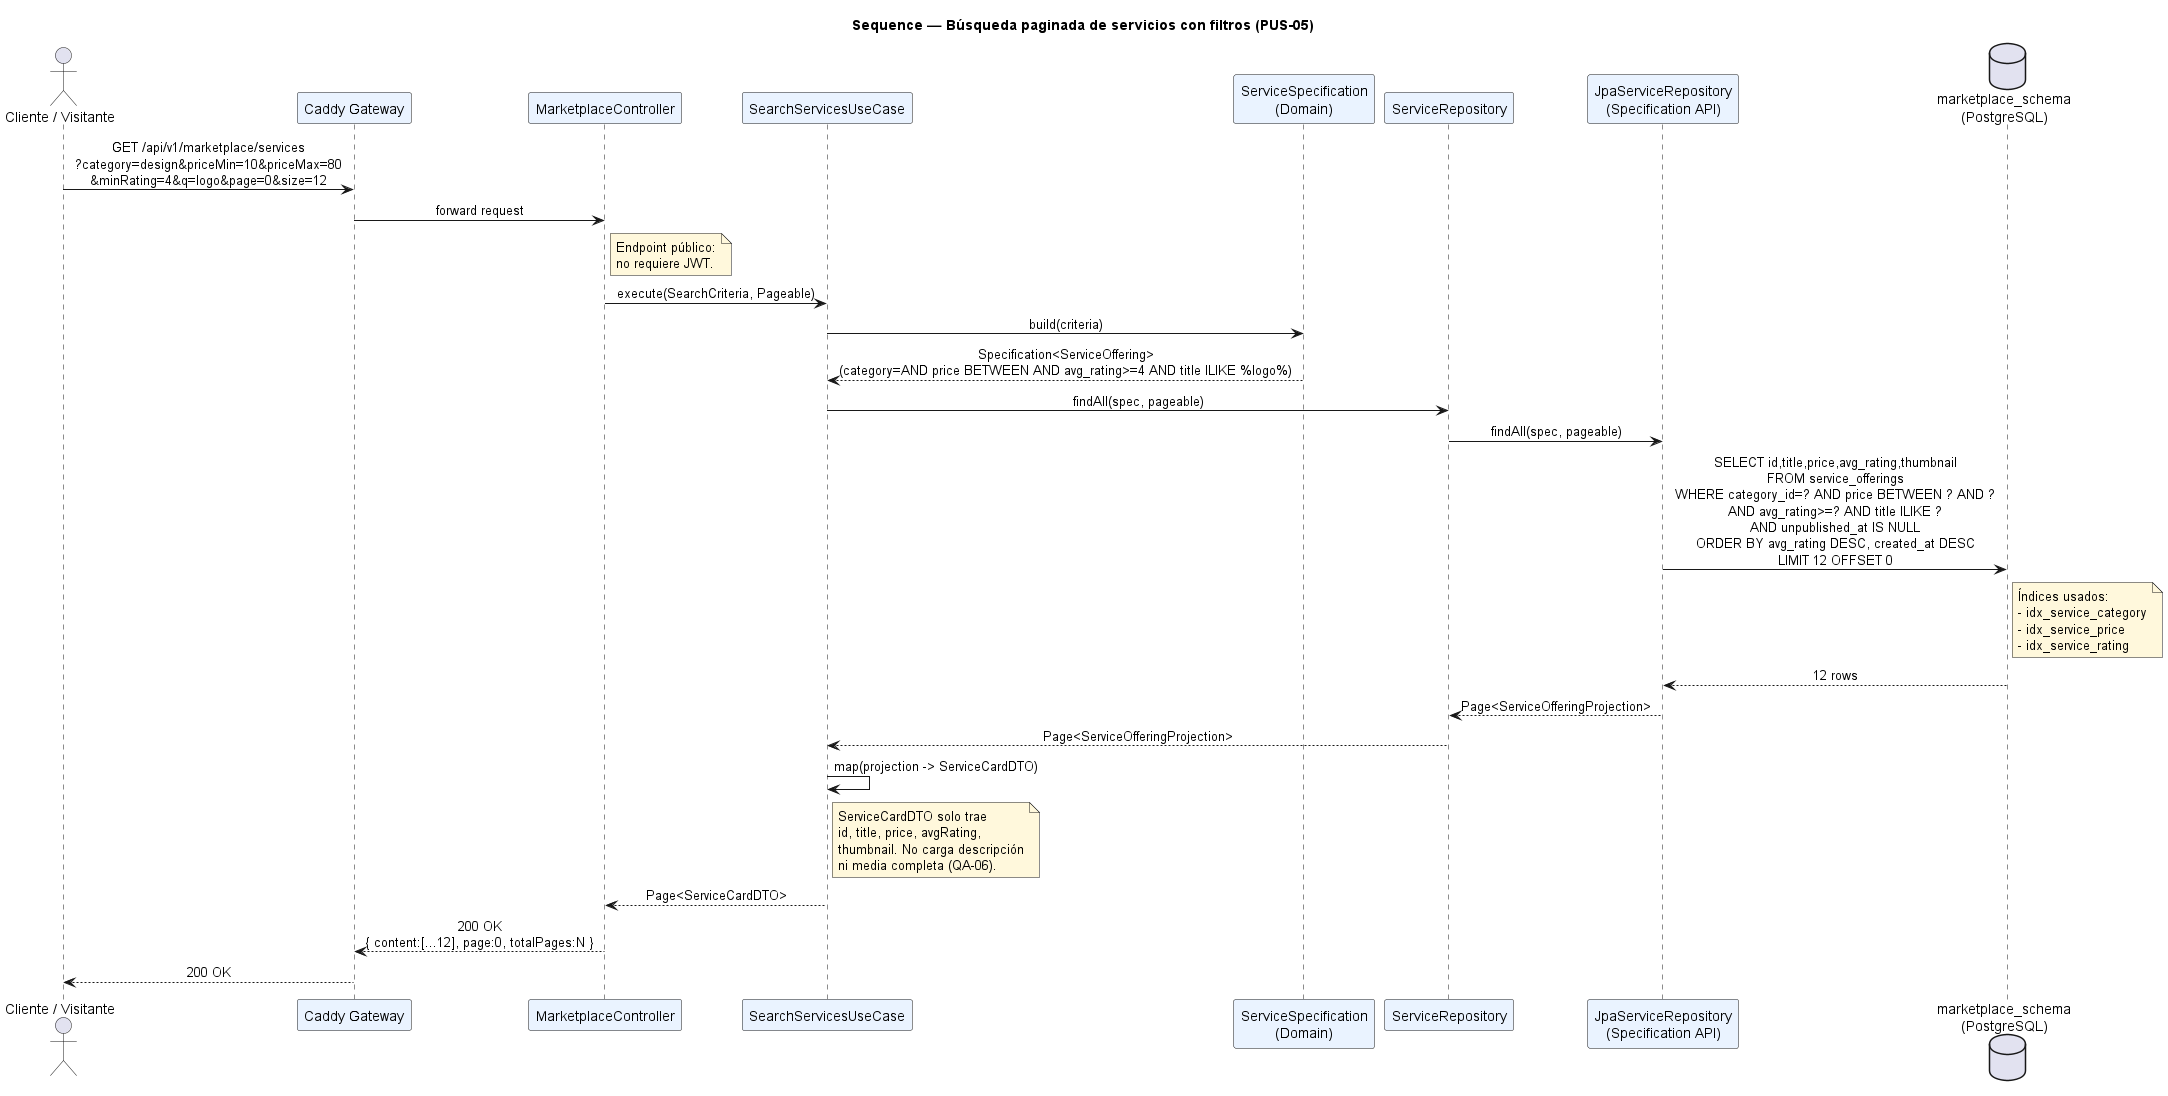

The diagram above was rendered by PlantUML. Its source (embedded in the PNG):
@startuml 4_3_2_6_SequenceSearchServices
title Sequence — Búsqueda paginada de servicios con filtros (PUS-05)

skinparam sequenceMessageAlign center
skinparam responseMessageBelowArrow true
skinparam noteBackgroundColor #FFF8DC
skinparam ParticipantBackgroundColor #EAF3FF

actor "Cliente / Visitante" as Client
participant "Caddy Gateway" as Caddy
participant "MarketplaceController" as Ctrl
participant "SearchServicesUseCase" as UC
participant "ServiceSpecification\n(Domain)" as Spec
participant "ServiceRepository" as Repo
participant "JpaServiceRepository\n(Specification API)" as Jpa
database "marketplace_schema\n(PostgreSQL)" as DB

Client -> Caddy : GET /api/v1/marketplace/services\n?category=design&priceMin=10&priceMax=80\n&minRating=4&q=logo&page=0&size=12
Caddy -> Ctrl : forward request
note right of Ctrl
  Endpoint público:
  no requiere JWT.
end note

Ctrl -> UC : execute(SearchCriteria, Pageable)

UC -> Spec : build(criteria)
Spec --> UC : Specification<ServiceOffering>\n(category=AND price BETWEEN AND avg_rating>=4 AND title ILIKE %logo%)

UC -> Repo : findAll(spec, pageable)
Repo -> Jpa : findAll(spec, pageable)
Jpa -> DB : SELECT id,title,price,avg_rating,thumbnail\nFROM service_offerings\nWHERE category_id=? AND price BETWEEN ? AND ?\nAND avg_rating>=? AND title ILIKE ?\nAND unpublished_at IS NULL\nORDER BY avg_rating DESC, created_at DESC\nLIMIT 12 OFFSET 0
note right of DB
  Índices usados:
  - idx_service_category
  - idx_service_price
  - idx_service_rating
end note
DB --> Jpa : 12 rows
Jpa --> Repo : Page<ServiceOfferingProjection>
Repo --> UC : Page<ServiceOfferingProjection>

UC -> UC : map(projection -> ServiceCardDTO)
note right of UC
  ServiceCardDTO solo trae
  id, title, price, avgRating,
  thumbnail. No carga descripción
  ni media completa (QA-06).
end note

UC --> Ctrl : Page<ServiceCardDTO>
Ctrl --> Caddy : 200 OK\n{ content:[...12], page:0, totalPages:N }
Caddy --> Client : 200 OK

@enduml